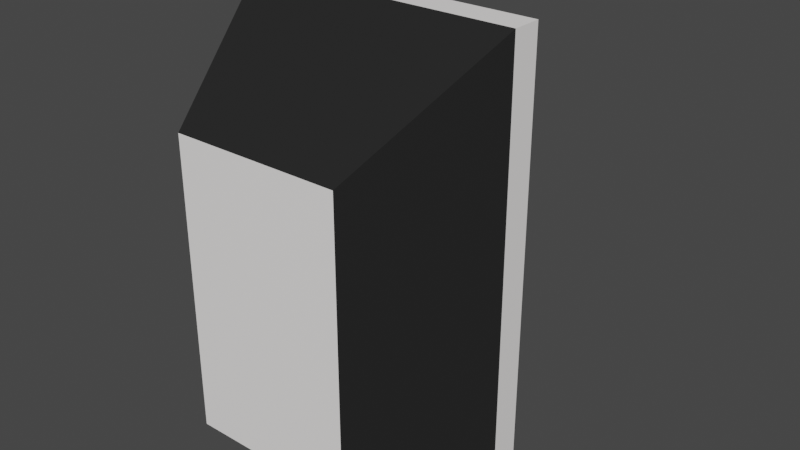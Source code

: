 # Source: Ship1.blend  (saved by Blender 2.92.15; exported with 4.5.12 LTS)
import bpy
from mathutils import Matrix  # noqa: F401  (used for matrix-valued properties, if any)

bpy.ops.wm.read_factory_settings(use_empty=True)
scene = bpy.context.scene
scene.name = 'Scene'

# ---- collections
col_collection = bpy.data.collections.new('Collection'); scene.collection.children.link(col_collection)

# ---- materials (node trees are filled in below, after node groups)
mat_body = bpy.data.materials.new('Body')
mat_body.use_transparent_shadow = False
mat_windows = bpy.data.materials.new('Windows')
mat_windows.alpha_threshold = 0.0
mat_windows.use_transparent_shadow = False
mat_windows.line_color = (0.0, 0.0, 0.0, 1.0)
mat_bottom = bpy.data.materials.new('Bottom')
mat_bottom.use_transparent_shadow = False
mat_chimneys = bpy.data.materials.new('Chimneys')
mat_chimneys.use_transparent_shadow = False

# ---- material node trees
mat_body.use_nodes = True; mat_body.node_tree.nodes.clear()
_N = mat_body.node_tree.nodes; _L = mat_body.node_tree.links
n0 = _N.new('ShaderNodeBsdfPrincipled'); n0.name = 'Principled BSDF'; n0.location = (10, 300)
n0.distribution = 'GGX'
n0.subsurface_method = 'BURLEY'
n0.inputs[0].default_value = (1.0, 0.9736, 0.962, 1.0)
n0.inputs[3].default_value = 1.45
n0.inputs[27].default_value = (0.0, 0.0, 0.0, 1.0)
n0.inputs[28].default_value = 1.0
n1 = _N.new('ShaderNodeOutputMaterial'); n1.name = 'Material Output'; n1.location = (300, 300)
_L.new(n0.outputs[0], n1.inputs[0])
n1.is_active_output = True
mat_windows.use_nodes = True; mat_windows.node_tree.nodes.clear()
_N = mat_windows.node_tree.nodes; _L = mat_windows.node_tree.links
n0 = _N.new('ShaderNodeOutputMaterial'); n0.name = 'Material Output'; n0.location = (300, 300)
n1 = _N.new('ShaderNodeBsdfPrincipled'); n1.name = 'Principled BSDF'; n1.location = (10, 300)
n1.distribution = 'GGX'
n1.subsurface_method = 'BURLEY'
n1.inputs[0].default_value = (0.0, 0.0, 0.0, 1.0)
n1.inputs[2].default_value = 0.4
n1.inputs[3].default_value = 1.45
n1.inputs[27].default_value = (0.0, 0.0, 0.0, 1.0)
n1.inputs[28].default_value = 1.0
_L.new(n1.outputs[0], n0.inputs[0])
n0.is_active_output = True
mat_bottom.use_nodes = True; mat_bottom.node_tree.nodes.clear()
_N = mat_bottom.node_tree.nodes; _L = mat_bottom.node_tree.links
n0 = _N.new('ShaderNodeBsdfPrincipled'); n0.name = 'Principled BSDF'; n0.location = (10, 300)
n0.distribution = 'GGX'
n0.subsurface_method = 'BURLEY'
n0.inputs[0].default_value = (0.01607, 0.01607, 0.01607, 1.0)
n0.inputs[3].default_value = 1.45
n0.inputs[27].default_value = (0.0, 0.0, 0.0, 1.0)
n0.inputs[28].default_value = 1.0
n1 = _N.new('ShaderNodeOutputMaterial'); n1.name = 'Material Output'; n1.location = (300, 300)
_L.new(n0.outputs[0], n1.inputs[0])
n1.is_active_output = True
mat_chimneys.use_nodes = True; mat_chimneys.node_tree.nodes.clear()
_N = mat_chimneys.node_tree.nodes; _L = mat_chimneys.node_tree.links
n0 = _N.new('ShaderNodeBsdfPrincipled'); n0.name = 'Principled BSDF'; n0.location = (10, 300)
n0.distribution = 'GGX'
n0.subsurface_method = 'BURLEY'
n0.inputs[0].default_value = (0.8, 0.0, 0.0001953, 1.0)
n0.inputs[3].default_value = 1.45
n0.inputs[27].default_value = (0.0, 0.0, 0.0, 1.0)
n0.inputs[28].default_value = 1.0
n1 = _N.new('ShaderNodeOutputMaterial'); n1.name = 'Material Output'; n1.location = (300, 300)
_L.new(n0.outputs[0], n1.inputs[0])
n1.is_active_output = True

# ---- world
world_world = bpy.data.worlds.new('World'); scene.world = world_world
world_world.use_nodes = True; world_world.node_tree.nodes.clear()
_N = world_world.node_tree.nodes; _L = world_world.node_tree.links
n0 = _N.new('ShaderNodeOutputWorld'); n0.name = 'World Output'; n0.location = (300, 300)
n1 = _N.new('ShaderNodeBackground'); n1.name = 'Background'; n1.location = (10, 300)
n1.inputs[0].default_value = (0.05088, 0.05088, 0.05088, 1.0)
_L.new(n1.outputs[0], n0.inputs[0])
n0.is_active_output = True
world_world.color = (0.05088, 0.05088, 0.05088)
world_world.use_sun_shadow = False
world_world.sun_shadow_jitter_overblur = 0.0

# ---- meshes
me_cube_001 = bpy.data.meshes.new('Cube.001')
me_cube_001.from_pydata([(-0.8287, 1.352, 1.515), (-0.62, 1.7, 1.134), (-0.8287, 1.352, -1.515), (-0.62, 1.7, -1.134), (0.8287, 1.352, 1.515), (0.62, 1.7, 1.134), (0.8287, 1.352, -1.515), (0.62, 1.7, -1.134), (-0.8287, 1.7, 1.515), (-0.8287, 1.7, -1.515), (0.8287, 1.7, -1.515), (0.8287, 1.7, 1.515), (-0.3926, 2.306, 0.7179), (-0.3926, 2.306, -0.7179), (0.3926, 2.306, -0.7179), (0.3926, 2.306, 0.7179), (-0.62, 2.306, 1.134), (-0.62, 2.306, -1.134), (0.62, 2.306, -1.134), (0.62, 2.306, 1.134), (-0.3926, 2.904, 0.7179), (-0.3926, 2.904, -0.7179), (0.3926, 2.904, -0.7179), (0.3926, 2.904, 0.7179), (-0.1309, 2.904, 0.2764), (0.1309, 2.904, 0.2764), (-0.1309, 2.904, -0.08003), (0.1309, 2.904, -0.08003), (0.1309, 2.904, 0.08003), (-0.1309, 2.904, 0.08003), (0.1309, 2.904, -0.2764), (-0.1309, 2.904, -0.2764), (-0.8287, 1.352, -0.6751), (-0.8287, 1.352, -0.8402), (-0.8287, 1.352, 0.08003), (-0.8287, 1.352, -0.08003), (-0.8287, 1.352, 0.8402), (-0.8287, 1.352, 0.6751), (-0.8287, 1.7, 0.6749), (-0.8287, 1.7, 0.8404), (-0.8287, 1.7, -0.08003), (-0.8287, 1.7, 0.08003), (-0.8287, 1.7, -0.8404), (-0.8287, 1.7, -0.6749), (0.8287, 1.352, 0.6751), (0.8287, 1.352, 0.8402), (0.8287, 1.352, -0.08003), (0.8287, 1.352, 0.08003), (0.8287, 1.352, -0.8402), (0.8287, 1.352, -0.6751), (0.8287, 1.7, -0.6749), (0.8287, 1.7, -0.8404), (0.8287, 1.7, 0.08003), (0.8287, 1.7, -0.08003), (0.8287, 1.7, 0.8404), (0.8287, 1.7, 0.6749), (-0.62, 1.7, 0.4839), (-0.62, 1.7, 0.6497), (-0.62, 1.7, -0.08003), (-0.62, 1.7, 0.08003), (-0.62, 1.7, -0.6497), (-0.62, 1.7, -0.4839), (0.62, 1.7, -0.6497), (0.62, 1.7, -0.4839), (0.62, 1.7, -0.08003), (0.62, 1.7, 0.08003), (0.62, 1.7, 0.4839), (0.62, 1.7, 0.6497), (-0.62, 2.306, 0.4839), (-0.62, 2.306, 0.6497), (-0.62, 2.306, -0.08003), (-0.62, 2.306, 0.08003), (-0.62, 2.306, -0.6497), (-0.62, 2.306, -0.484), (0.62, 2.306, -0.484), (0.62, 2.306, -0.6497), (0.62, 2.306, 0.08003), (0.62, 2.306, -0.08003), (0.62, 2.306, 0.6497), (0.62, 2.306, 0.4839), (-0.3926, 2.306, 0.2762), (-0.3926, 2.306, 0.4417), (-0.3926, 2.306, -0.08003), (-0.3926, 2.306, 0.08003), (-0.3926, 2.306, -0.4417), (-0.3926, 2.306, -0.2762), (0.3926, 2.306, -0.4417), (0.3926, 2.306, -0.2762), (0.3926, 2.306, -0.08003), (0.3926, 2.306, 0.08003), (0.3926, 2.306, 0.2762), (0.3926, 2.306, 0.4417), (-0.3926, 2.904, 0.4415), (-0.3926, 2.904, 0.2764), (-0.3926, 2.904, 0.08003), (-0.3926, 2.904, -0.08003), (-0.3926, 2.904, -0.2764), (-0.3926, 2.904, -0.4415), (0.3926, 2.904, -0.2764), (0.3926, 2.904, -0.4415), (0.3926, 2.904, 0.08003), (0.3926, 2.904, -0.08003), (0.3926, 2.904, 0.4415), (0.3926, 2.904, 0.2764), (0.8634, -0.1253, -1.353), (0.8634, -0.1253, 0.09989), (0.8634, -0.1253, 1.595), (-0.8634, -0.1253, -1.353), (0.1309, 3.481, -0.2764), (0.1309, 3.481, -0.4415), (-0.1309, 3.481, 0.4415), (0.1309, 3.481, 0.4415), (0.1309, 3.481, 0.08003), (0.1309, 3.481, -0.08003), (-0.1309, 3.481, 0.08003), (-0.1309, 3.481, -0.08003), (-0.1309, 3.481, 0.2764), (0.1309, 3.481, 0.2764), (-0.1309, 3.481, -0.4415), (-0.1309, 3.481, -0.2764), (-1.408, 1.352, -1.934), (1.408, 1.352, 2.575), (1.408, 1.352, 0.136), (1.408, 1.352, -1.934), (1.408, 1.352, 1.428), (-1.408, 1.352, -0.136), (-1.408, 1.352, -1.428), (-1.408, 1.352, 2.575), (1.408, 1.352, -1.147), (-1.408, 1.352, 1.147), (1.408, 1.352, -1.428), (-1.408, 1.352, -1.147), (1.408, 1.352, -0.136), (-1.408, 1.352, 0.136), (1.408, 1.352, 1.147), (-1.408, 1.352, 1.428), (0.8634, -0.1253, 0.8919), (-0.8634, -0.1253, -0.06686), (-0.8634, -0.1253, -0.8588), (-0.8634, -0.1253, 1.595), (0.8634, -0.1253, -0.6868), (-0.8634, -0.1253, 0.7199), (0.8634, -0.1253, -0.8588), (-0.8634, -0.1253, -0.6868), (0.8634, -0.1253, -0.06686), (-0.8634, -0.1253, 0.09989), (0.8634, -0.1253, 0.7199), (-0.8634, -0.1253, 0.8919), (0.3926, 2.505, -0.7179), (0.3926, 2.704, -0.7179), (0.3926, 2.704, 0.7179), (0.3926, 2.505, 0.7179), (-0.3926, 2.505, 0.7179), (-0.3926, 2.704, 0.7179), (-0.3926, 2.704, -0.7179), (-0.3926, 2.505, -0.7179), (-0.3926, 2.505, -0.2762), (-0.3926, 2.704, -0.2763), (-0.3926, 2.704, -0.4416), (-0.3926, 2.505, -0.4416), (-0.3926, 2.505, 0.08003), (-0.3926, 2.704, 0.08003), (-0.3926, 2.704, -0.08003), (-0.3926, 2.505, -0.08003), (-0.3926, 2.505, 0.4416), (-0.3926, 2.704, 0.4416), (-0.3926, 2.704, 0.2763), (-0.3926, 2.505, 0.2762), (0.3926, 2.505, 0.2762), (0.3926, 2.704, 0.2763), (0.3926, 2.704, 0.4416), (0.3926, 2.505, 0.4416), (0.3926, 2.505, -0.08003), (0.3926, 2.704, -0.08003), (0.3926, 2.704, 0.08003), (0.3926, 2.505, 0.08003), (0.3926, 2.505, -0.4416), (0.3926, 2.704, -0.4416), (0.3926, 2.704, -0.2763), (0.3926, 2.505, -0.2762), (0.62, 1.902, -1.134), (0.62, 2.104, -1.134), (0.62, 2.104, 1.134), (0.62, 1.902, 1.134), (-0.62, 1.902, 1.134), (-0.62, 2.104, 1.134), (-0.62, 2.104, -1.134), (-0.62, 1.902, -1.134), (-0.62, 1.902, -0.484), (-0.62, 2.104, -0.484), (-0.62, 2.104, -0.6497), (-0.62, 1.902, -0.6497), (-0.62, 1.902, 0.08003), (-0.62, 2.104, 0.08003), (-0.62, 2.104, -0.08003), (-0.62, 1.902, -0.08003), (-0.62, 1.902, 0.6497), (-0.62, 2.104, 0.6497), (-0.62, 2.104, 0.4839), (-0.62, 1.902, 0.4839), (0.62, 1.902, 0.4839), (0.62, 2.104, 0.4839), (0.62, 2.104, 0.6497), (0.62, 1.902, 0.6497), (0.62, 1.902, -0.08003), (0.62, 2.104, -0.08003), (0.62, 2.104, 0.08003), (0.62, 1.902, 0.08003), (0.62, 1.902, -0.6497), (0.62, 2.104, -0.6497), (0.62, 2.104, -0.484), (0.62, 1.902, -0.484), (0.04239, 2.904, 0.4415), (0.2193, 2.904, 0.4415), (0.1309, 2.904, 0.2807), (0.1309, 2.994, 0.4415), (-0.2193, 2.904, 0.4415), (-0.04239, 2.904, 0.4415), (-0.1309, 2.994, 0.4415), (-0.1309, 2.904, 0.2807), (-0.04234, 2.904, -0.4415), (-0.2194, 2.904, -0.4415), (-0.1309, 2.904, -0.2807), (-0.1309, 2.994, -0.4415), (0.2194, 2.904, -0.4415), (0.04234, 2.904, -0.4415), (0.1309, 2.994, -0.4415), (0.1309, 2.904, -0.2807), (-0.04237, 2.904, 0.7179), (-0.2194, 2.904, 0.7179), (0.04237, 2.904, 0.7179), (0.2194, 2.904, 0.7179), (0.2194, 2.904, -0.7179), (0.04231, 2.904, -0.7179), (-0.04231, 2.904, -0.7179), (-0.2194, 2.904, -0.7179), (-0.04201, 2.306, 0.7179), (-0.2197, 2.306, 0.7179), (0.2197, 2.306, 0.7179), (0.04201, 2.306, 0.7179), (0.04192, 2.306, -0.7179), (0.2198, 2.306, -0.7179), (-0.2198, 2.306, -0.7179), (-0.04192, 2.306, -0.7179), (-0.2956, 2.306, 1.134), (-0.1177, 2.306, 1.134), (0.1177, 2.306, 1.134), (0.2956, 2.306, 1.134), (0.2957, 2.306, -1.134), (0.1176, 2.306, -1.134), (-0.1176, 2.306, -1.134), (-0.2957, 2.306, -1.134), (-0.1175, 1.7, 1.134), (-0.2958, 1.7, 1.134), (0.2958, 1.7, 1.134), (0.1175, 1.7, 1.134), (0.1173, 1.7, -1.134), (0.2961, 1.7, -1.134), (-0.2961, 1.7, -1.134), (-0.1173, 1.7, -1.134), (-0.3654, 1.7, 1.515), (-0.187, 1.7, 1.515), (0.187, 1.7, 1.515), (0.3654, 1.7, 1.515), (0.3654, 1.352, 1.515), (0.1871, 1.352, 1.515), (-0.1871, 1.352, 1.515), (-0.3654, 1.352, 1.515), (0.3658, 1.7, -1.515), (0.1867, 1.7, -1.515), (-0.1867, 1.7, -1.515), (-0.3658, 1.7, -1.515), (-0.3659, 1.352, -1.515), (-0.1866, 1.352, -1.515), (0.1866, 1.352, -1.515), (0.3659, 1.352, -1.515), (-0.1989, -0.1253, 1.595), (-0.3767, -0.1253, 1.595), (0.3764, -0.1253, 0.09989), (0.1991, -0.1253, 0.09989), (0.3765, -0.1253, 0.7199), (0.1991, -0.1253, 0.7199), (-0.3765, -0.1253, 0.7199), (-0.1991, -0.1253, 0.7199), (0.1989, -0.1253, 1.595), (0.3767, -0.1253, 1.595), (0.1988, -0.1253, -0.8588), (0.3767, -0.1253, -0.8588), (0.199, -0.1253, -0.6868), (0.3766, -0.1253, -0.6868), (-0.1986, -0.1253, -1.353), (-0.377, -0.1253, -1.353), (-0.3798, 1.352, -1.934), (-0.5589, 1.352, -1.934), (0.3802, 1.352, 2.575), (0.5584, 1.352, 2.575), (-0.5584, 1.352, 2.575), (-0.3802, 1.352, 2.575), (0.5589, 1.352, -1.934), (0.3798, 1.352, -1.934), (0.377, -0.1253, -1.353), (0.1986, -0.1253, -1.353), (-0.199, -0.1253, 0.8919), (-0.3765, -0.1253, 0.8919), (0.1991, -0.1253, -0.06686), (0.3765, -0.1253, -0.06686), (0.3765, -0.1253, 0.8919), (0.199, -0.1253, 0.8919), (-0.3765, -0.1253, -0.06686), (-0.1991, -0.1253, -0.06686), (-0.1988, -0.1253, -0.8588), (-0.3767, -0.1253, -0.8588), (-0.199, -0.1253, -0.6868), (-0.3766, -0.1253, -0.6868), (-0.1991, -0.1253, 0.09989), (-0.3764, -0.1253, 0.09989), (-0.04219, 2.505, 0.7179), (-0.2195, 2.505, 0.7179), (-0.2194, 2.704, 0.7179), (-0.04231, 2.704, 0.7179), (-0.2196, 2.505, -0.7179), (-0.04211, 2.505, -0.7179), (-0.04224, 2.704, -0.7179), (-0.2195, 2.704, -0.7179), (0.04211, 2.505, -0.7179), (0.2196, 2.505, -0.7179), (0.2195, 2.704, -0.7179), (0.04224, 2.704, -0.7179), (0.2195, 2.505, 0.7179), (0.04219, 2.505, 0.7179), (0.04231, 2.704, 0.7179), (0.2194, 2.704, 0.7179), (0.1175, 1.902, -1.134), (0.2958, 1.902, -1.134), (0.2957, 2.104, -1.134), (0.1176, 2.104, -1.134), (-0.2958, 1.902, -1.134), (-0.1175, 1.902, -1.134), (-0.1176, 2.104, -1.134), (-0.2957, 2.104, -1.134), (-0.1177, 1.902, 1.134), (-0.2956, 1.902, 1.134), (-0.2956, 2.104, 1.134), (-0.1177, 2.104, 1.134), (0.2956, 1.902, 1.134), (0.1177, 1.902, 1.134), (0.1177, 2.104, 1.134), (0.2956, 2.104, 1.134), (-1.309, 1.352, 1.328), (-1.309, 1.352, -1.067), (-1.309, 1.352, -1.328), (-1.309, 1.352, -1.812), (-1.309, 1.352, 2.394), (1.309, 1.352, -1.812), (1.309, 1.352, 1.067), (-1.309, 1.352, 1.067), (1.309, 1.352, -1.328), (-1.309, 1.352, 0.1264), (-1.309, 1.352, -0.1264), (1.309, 1.352, -1.067), (1.309, 1.352, 1.328), (1.309, 1.352, 2.394), (1.309, 1.352, -0.1264), (1.309, 1.352, 0.1264), (0.5255, 1.352, 2.394), (0.3473, 1.352, 2.394), (-0.5255, 1.352, 2.394), (-0.3473, 1.352, 2.394), (-0.526, 1.352, -1.812), (-0.3469, 1.352, -1.812), (0.526, 1.352, -1.812), (0.3469, 1.352, -1.812), (-1.309, 1.659, -1.812), (-1.408, 1.659, -1.934), (-1.309, 1.659, 2.394), (-1.408, 1.659, 2.575), (1.309, 1.659, -1.812), (1.408, 1.659, -1.934), (-1.309, 1.659, -0.1264), (-1.408, 1.659, -0.136), (1.309, 1.659, 2.394), (1.408, 1.659, 2.575), (1.309, 1.659, 0.1264), (1.408, 1.659, 0.136), (1.408, 1.659, -1.428), (1.408, 1.659, -1.147), (-1.408, 1.659, -1.147), (-1.408, 1.659, -1.428), (1.408, 1.659, -0.136), (-1.408, 1.659, 0.136), (1.408, 1.659, 1.147), (1.408, 1.659, 1.428), (-1.408, 1.659, 1.428), (-1.408, 1.659, 1.147), (0.3802, 1.659, 2.575), (0.5584, 1.659, 2.575), (0.3473, 1.659, 2.394), (-0.5255, 1.659, 2.394), (-0.5584, 1.659, 2.575), (-0.3802, 1.659, 2.575), (-0.3798, 1.659, -1.934), (-0.5589, 1.659, -1.934), (-0.3469, 1.659, -1.812), (0.526, 1.659, -1.812), (0.5589, 1.659, -1.934), (0.3798, 1.659, -1.934), (-1.309, 1.659, 1.328), (-1.309, 1.659, -1.067), (-1.309, 1.659, -1.328), (1.309, 1.659, 1.067), (-1.309, 1.659, 1.067), (1.309, 1.659, -1.328), (-1.309, 1.659, 0.1264), (1.309, 1.659, -1.067), (1.309, 1.659, 1.328), (1.309, 1.659, -0.1264), (0.5255, 1.659, 2.394), (-0.3473, 1.659, 2.394), (-0.526, 1.659, -1.812), (0.3469, 1.659, -1.812)], [], [(37, 38, 41, 34), (273, 270, 269, 274), (47, 52, 55, 44), (265, 262, 261, 266), (1, 57, 39, 8), (205, 210, 74, 77), (45, 54, 11, 4), (256, 259, 337, 332), (197, 185, 16, 69), (252, 255, 345, 340), (173, 178, 98, 101), (193, 198, 68, 71), (181, 334, 248, 18), (1, 253, 341, 184), (14, 86, 75, 18), (243, 240, 249, 250), (165, 153, 20, 92), (239, 236, 245, 246), (29, 94, 93, 24), (161, 166, 93, 94), (149, 326, 232, 22), (236, 239, 329, 316), (177, 149, 22, 99), (154, 158, 97, 21), (157, 162, 95, 96), (298, 123, 104, 300), (30, 227, 226, 109, 108), (31, 96, 95, 26), (87, 88, 77, 74), (89, 90, 79, 76), (91, 15, 19, 78), (80, 83, 71, 68), (82, 85, 73, 70), (84, 13, 17, 72), (209, 181, 18, 75), (186, 190, 72, 17), (189, 194, 70, 73), (233, 234, 220, 225), (150, 170, 102, 23), (169, 174, 100, 103), (63, 64, 53, 50), (65, 66, 55, 52), (67, 5, 11, 54), (56, 59, 41, 38), (58, 61, 43, 40), (60, 3, 9, 42), (12, 81, 69, 16), (182, 202, 78, 19), (201, 206, 76, 79), (35, 40, 43, 32), (33, 42, 9, 2), (0, 8, 39, 36), (7, 62, 51, 10), (6, 10, 51, 48), (49, 50, 53, 46), (134, 122, 383, 390), (351, 368, 418, 372), (299, 292, 400, 405), (157, 96, 97, 158), (161, 94, 95, 162), (165, 92, 93, 166), (22, 232, 224, 99), (28, 100, 101, 27), (218, 217, 212, 215, 111, 110), (87, 74, 75, 86), (89, 76, 77, 88), (91, 78, 79, 90), (80, 68, 69, 81), (82, 70, 71, 83), (84, 72, 73, 85), (189, 73, 72, 190), (193, 71, 70, 194), (197, 69, 68, 198), (169, 103, 102, 170), (173, 101, 100, 174), (177, 99, 98, 178), (63, 50, 51, 62), (65, 52, 53, 64), (67, 54, 55, 66), (56, 38, 39, 57), (58, 40, 41, 59), (60, 42, 43, 61), (201, 79, 78, 202), (205, 77, 76, 206), (209, 75, 74, 210), (363, 354, 409, 382), (126, 131, 386, 387), (298, 299, 405, 404), (50, 49, 48, 51), (52, 47, 46, 53), (54, 45, 44, 55), (38, 37, 36, 39), (40, 35, 34, 41), (42, 33, 32, 43), (133, 129, 393, 389), (364, 365, 396, 416), (293, 120, 373, 401), (275, 268, 10, 6), (302, 307, 284, 276), (349, 350, 408, 407), (132, 128, 385, 388), (367, 366, 397, 417), (216, 92, 20, 229), (26, 29, 114, 115), (94, 29, 26, 95), (102, 213, 231, 23), (226, 225, 220, 223, 118, 109), (31, 30, 108, 119), (350, 351, 372, 408), (128, 130, 384, 385), (131, 125, 379, 386), (368, 369, 402, 418), (354, 360, 414, 409), (130, 123, 377, 384), (24, 219, 218, 110, 116), (215, 214, 25, 117, 111), (98, 30, 27, 101), (30, 31, 26, 27), (319, 330, 230, 228), (223, 222, 31, 119, 118), (327, 322, 234, 233), (323, 154, 21, 235), (331, 150, 23, 231), (153, 318, 229, 20), (100, 28, 25, 103), (28, 29, 24, 25), (14, 241, 325, 148), (12, 237, 317, 152), (242, 13, 155, 320), (240, 243, 321, 324), (335, 338, 250, 249), (339, 186, 17, 251), (343, 346, 246, 245), (347, 182, 19, 247), (7, 257, 333, 180), (254, 5, 183, 344), (267, 260, 8, 0), (258, 3, 187, 336), (371, 370, 403, 419), (4, 11, 263, 264), (355, 357, 412, 410), (2, 9, 271, 272), (110, 111, 117, 116), (114, 112, 113, 115), (119, 108, 109, 118), (30, 98, 99, 224, 227), (27, 26, 115, 113), (92, 216, 219, 24, 93), (29, 28, 112, 114), (96, 31, 222, 221, 97), (28, 27, 113, 112), (235, 21, 97, 221), (214, 213, 102, 103, 25), (25, 24, 116, 117), (124, 121, 106, 136), (132, 122, 105, 144), (143, 313, 308, 137), (127, 135, 147, 139), (135, 129, 141, 147), (296, 127, 139, 277), (122, 134, 146, 105), (131, 126, 138, 143), (147, 303, 277, 139), (129, 133, 145, 141), (107, 291, 311, 138), (134, 124, 136, 146), (128, 132, 144, 140), (130, 128, 140, 142), (288, 312, 310, 286), (125, 131, 143, 137), (133, 125, 137, 145), (123, 130, 142, 104), (292, 299, 301, 290), (126, 120, 107, 138), (121, 295, 285, 106), (307, 302, 283, 281), (120, 293, 291, 107), (152, 317, 318, 153), (313, 143, 138, 311), (145, 315, 282, 141), (290, 301, 286, 310), (140, 289, 287, 142), (303, 147, 141, 282), (136, 306, 280, 146), (314, 279, 281, 283), (105, 278, 305, 144), (312, 288, 304, 309), (300, 104, 142, 287), (315, 145, 137, 308), (289, 140, 144, 305), (306, 136, 106, 285), (278, 105, 146, 280), (279, 314, 309, 304), (294, 297, 276, 284), (237, 12, 16, 244), (320, 155, 154, 323), (238, 15, 151, 328), (316, 329, 330, 319), (13, 242, 251, 17), (148, 325, 326, 149), (241, 14, 18, 248), (328, 151, 150, 331), (86, 176, 179, 87), (176, 177, 178, 179), (88, 172, 175, 89), (172, 173, 174, 175), (90, 168, 171, 91), (168, 169, 170, 171), (81, 164, 167, 80), (164, 165, 166, 167), (83, 160, 163, 82), (160, 161, 162, 163), (85, 156, 159, 84), (156, 157, 158, 159), (90, 89, 175, 168), (168, 175, 174, 169), (15, 91, 171, 151), (151, 171, 170, 150), (85, 82, 163, 156), (156, 163, 162, 157), (13, 84, 159, 155), (155, 159, 158, 154), (86, 14, 148, 176), (176, 148, 149, 177), (185, 342, 244, 16), (324, 321, 322, 327), (15, 238, 247, 19), (180, 333, 334, 181), (83, 80, 167, 160), (160, 167, 166, 161), (81, 12, 152, 164), (164, 152, 153, 165), (88, 87, 179, 172), (172, 179, 178, 173), (255, 252, 261, 262), (344, 183, 182, 347), (253, 1, 8, 260), (340, 345, 346, 343), (259, 256, 269, 270), (336, 187, 186, 339), (257, 7, 10, 268), (332, 337, 338, 335), (62, 208, 211, 63), (208, 209, 210, 211), (64, 204, 207, 65), (204, 205, 206, 207), (66, 200, 203, 67), (200, 201, 202, 203), (57, 196, 199, 56), (196, 197, 198, 199), (59, 192, 195, 58), (192, 193, 194, 195), (61, 188, 191, 60), (188, 189, 190, 191), (66, 65, 207, 200), (200, 207, 206, 201), (5, 67, 203, 183), (183, 203, 202, 182), (61, 58, 195, 188), (188, 195, 194, 189), (3, 60, 191, 187), (187, 191, 190, 186), (62, 7, 180, 208), (208, 180, 181, 209), (3, 258, 271, 9), (184, 341, 342, 185), (5, 254, 263, 11), (59, 56, 199, 192), (192, 199, 198, 193), (57, 1, 184, 196), (196, 184, 185, 197), (64, 63, 211, 204), (204, 211, 210, 205), (212, 213, 214, 215), (216, 217, 218, 219), (220, 221, 222, 223), (224, 225, 226, 227), (319, 228, 229, 318), (212, 230, 231, 213), (303, 282, 283, 302), (279, 304, 305, 278), (289, 305, 304, 288), (241, 248, 249, 240), (243, 250, 251, 242), (235, 221, 220, 234), (233, 225, 224, 232), (278, 280, 281, 279), (302, 276, 277, 303), (288, 286, 287, 289), (216, 229, 228, 217), (364, 264, 265, 365), (294, 295, 395, 394), (237, 244, 245, 236), (323, 235, 234, 322), (327, 233, 232, 326), (331, 231, 230, 330), (239, 246, 247, 238), (368, 272, 273, 369), (120, 126, 387, 373), (335, 249, 248, 334), (339, 251, 250, 338), (343, 245, 244, 342), (347, 247, 246, 346), (255, 262, 263, 254), (253, 260, 261, 252), (259, 270, 271, 258), (257, 268, 269, 256), (262, 265, 264, 263), (260, 267, 266, 261), (270, 273, 272, 271), (268, 275, 274, 269), (276, 297, 296, 277), (298, 300, 301, 299), (294, 284, 285, 295), (292, 290, 291, 293), (300, 287, 286, 301), (290, 310, 311, 291), (307, 281, 280, 306), (313, 311, 310, 312), (315, 308, 309, 314), (306, 285, 284, 307), (312, 309, 308, 313), (314, 283, 282, 315), (236, 316, 317, 237), (316, 319, 318, 317), (242, 320, 321, 243), (320, 323, 322, 321), (240, 324, 325, 241), (324, 327, 326, 325), (238, 328, 329, 239), (328, 331, 330, 329), (256, 332, 333, 257), (332, 335, 334, 333), (258, 336, 337, 259), (336, 339, 338, 337), (252, 340, 341, 253), (340, 343, 342, 341), (254, 344, 345, 255), (344, 347, 346, 345), (212, 217, 228, 230), (275, 370, 371, 274), (127, 296, 398, 375), (267, 366, 367, 266), (356, 359, 413, 411), (2, 272, 368, 351), (4, 264, 364, 361), (46, 47, 363, 362), (275, 6, 353, 370), (45, 4, 361, 360), (49, 46, 362, 359), (34, 35, 358, 357), (267, 0, 352, 366), (48, 49, 359, 356), (37, 34, 357, 355), (44, 45, 360, 354), (33, 2, 351, 350), (32, 33, 350, 349), (47, 44, 354, 363), (265, 266, 367, 365), (36, 37, 355, 348), (6, 48, 356, 353), (0, 36, 348, 352), (35, 32, 349, 358), (273, 274, 371, 369), (402, 419, 405, 400), (378, 407, 386, 379), (374, 406, 392, 375), (376, 411, 384, 377), (406, 410, 393, 392), (396, 417, 399, 394), (382, 409, 390, 383), (407, 408, 387, 386), (408, 372, 373, 387), (409, 414, 391, 390), (410, 412, 389, 393), (411, 413, 385, 384), (397, 374, 375, 398), (412, 378, 379, 389), (413, 415, 388, 385), (414, 380, 381, 391), (403, 376, 377, 404), (415, 382, 383, 388), (380, 416, 395, 381), (372, 418, 401, 373), (397, 398, 399, 417), (403, 404, 405, 419), (401, 418, 402, 400), (395, 416, 396, 394), (365, 367, 417, 396), (123, 298, 404, 377), (361, 364, 416, 380), (296, 297, 399, 398), (135, 127, 375, 392), (122, 132, 388, 383), (348, 355, 410, 406), (362, 363, 382, 415), (121, 124, 391, 381), (353, 356, 411, 376), (370, 353, 376, 403), (125, 133, 389, 379), (352, 348, 406, 374), (360, 361, 380, 414), (124, 134, 390, 391), (358, 349, 407, 378), (359, 362, 415, 413), (369, 371, 419, 402), (357, 358, 378, 412), (295, 121, 381, 395), (129, 135, 392, 393), (292, 293, 401, 400), (366, 352, 374, 397), (297, 294, 394, 399)])
me_cube_001.polygons.foreach_set('material_index', [0, 0, 0, 0, 0, 0, 0, 0, 0, 0, 0, 0, 0, 0, 0, 0, 0, 0, 0, 0, 0, 0, 0, 0, 0, 2, 3, 0, 0, 0, 0, 0, 0, 0, 0, 0, 0, 0, 0, 0, 0, 0, 0, 0, 0, 0, 0, 0, 0, 0, 0, 0, 0, 0, 0, 0, 0, 0, 0, 0, 0, 0, 0, 3, 0, 0, 0, 0, 0, 0, 0, 0, 0, 0, 0, 0, 0, 0, 0, 0, 0, 0, 0, 0, 0, 0, 0, 0, 0, 0, 0, 0, 0, 0, 0, 0, 0, 0, 0, 0, 0, 0, 0, 3, 0, 0, 3, 3, 0, 0, 0, 0, 0, 0, 3, 3, 0, 0, 0, 3, 0, 0, 0, 0, 0, 0, 0, 0, 0, 0, 0, 0, 0, 0, 0, 0, 0, 0, 0, 0, 0, 0, 3, 3, 3, 0, 3, 0, 3, 0, 3, 0, 0, 3, 2, 2, 0, 2, 2, 2, 2, 2, 0, 2, 0, 2, 2, 2, 0, 2, 2, 2, 2, 2, 2, 0, 2, 0, 0, 0, 0, 0, 0, 0, 0, 0, 0, 0, 0, 0, 0, 0, 0, 2, 0, 0, 0, 0, 0, 0, 0, 0, 0, 1, 0, 1, 0, 1, 0, 1, 0, 1, 0, 1, 0, 0, 0, 0, 0, 0, 0, 0, 0, 0, 0, 0, 0, 0, 0, 0, 0, 0, 0, 0, 0, 0, 0, 0, 0, 0, 0, 0, 0, 1, 0, 1, 0, 1, 0, 1, 0, 1, 0, 1, 0, 0, 0, 0, 0, 0, 0, 0, 0, 0, 0, 0, 0, 0, 0, 0, 0, 0, 0, 3, 3, 3, 3, 0, 0, 0, 0, 0, 0, 0, 0, 0, 0, 0, 0, 0, 0, 0, 0, 0, 0, 0, 0, 0, 0, 0, 0, 0, 0, 0, 0, 0, 0, 0, 0, 0, 0, 2, 2, 2, 2, 0, 0, 0, 0, 0, 0, 0, 0, 0, 1, 0, 1, 0, 1, 0, 1, 0, 1, 0, 1, 0, 1, 0, 1, 0, 0, 0, 0, 0, 0, 0, 0, 0, 0, 0, 0, 0, 0, 0, 0, 0, 0, 0, 0, 0, 0, 0, 0, 0, 0, 0, 0, 0, 0, 0, 0, 0, 0, 0, 0, 0, 0, 0, 0, 0, 0, 0, 0, 0, 0, 0, 0, 0, 0, 0, 0, 0, 0, 0, 0, 0, 0, 0, 0, 0, 0, 0, 0, 0, 0, 0, 0, 0, 0, 0, 0, 0])
_uv = me_cube_001.uv_layers.new(name='UVMap')
_uv.uv.foreach_set('vector', [0.375, 0.06931, 0.625, 0.06933, 0.625, 0.1184, 0.375, 0.1184, 0.375, 0.3469, 0.625, 0.3468, 0.625, 0.4032, 0.375, 0.4031, 0.375, 0.6316, 0.625, 0.6316, 0.625, 0.6807, 0.375, 0.6807, 0.375, 0.8468, 0.625, 0.8468, 0.625, 0.9032, 0.375, 0.9032, 0.8435, 0.7185, 0.8435, 0.6786, 0.875, 0.6943, 0.875, 0.75, 0.6565, 0.6184, 0.6565, 0.5851, 0.6565, 0.5851, 0.6565, 0.6184, 0.375, 0.6943, 0.625, 0.6943, 0.625, 0.75, 0.375, 0.75, 0.7323, 0.5315, 0.7677, 0.5315, 0.7677, 0.5315, 0.7323, 0.5315, 0.8435, 0.6786, 0.8435, 0.7185, 0.8435, 0.7185, 0.8435, 0.6786, 0.7677, 0.7185, 0.7323, 0.7185, 0.7322, 0.7185, 0.7678, 0.7185, 0.6908, 0.6184, 0.6908, 0.6022, 0.6908, 0.6022, 0.6908, 0.6184, 0.8435, 0.6316, 0.8435, 0.6649, 0.8435, 0.6649, 0.8435, 0.6316, 0.6565, 0.5315, 0.7054, 0.5315, 0.7054, 0.5315, 0.6565, 0.5315, 0.8435, 0.7185, 0.7946, 0.7185, 0.7946, 0.7185, 0.8435, 0.7185, 0.6908, 0.5658, 0.6908, 0.5886, 0.6565, 0.5714, 0.6565, 0.5315, 0.7563, 0.5658, 0.7437, 0.5658, 0.7323, 0.5315, 0.7677, 0.5315, 0.8092, 0.6614, 0.8092, 0.6842, 0.8092, 0.6842, 0.8092, 0.6614, 0.7437, 0.6842, 0.7563, 0.6842, 0.7678, 0.7185, 0.7322, 0.7185, 0.7697, 0.6316, 0.8092, 0.6316, 0.8092, 0.6478, 0.7697, 0.6478, 0.8092, 0.6316, 0.8092, 0.6478, 0.8092, 0.6478, 0.8092, 0.6316, 0.6908, 0.5658, 0.7169, 0.5658, 0.7169, 0.5658, 0.6908, 0.5658, 0.7563, 0.6842, 0.7437, 0.6842, 0.7436, 0.6842, 0.7564, 0.6842, 0.6908, 0.5886, 0.6908, 0.5658, 0.6908, 0.5658, 0.6908, 0.5886, 0.8092, 0.5658, 0.8092, 0.5886, 0.8092, 0.5886, 0.8092, 0.5658, 0.8092, 0.6022, 0.8092, 0.6184, 0.8092, 0.6184, 0.8092, 0.6022, 0.375, 0.4246, 0.375, 0.5, 0.375, 0.5, 0.375, 0.4296, 0.7303, 0.6022, 0.7303, 0.6018, 0.7303, 0.5886, 0.7303, 0.5886, 0.7303, 0.6022, 0.7697, 0.6022, 0.8092, 0.6022, 0.8092, 0.6184, 0.7697, 0.6184, 0.6908, 0.6022, 0.6908, 0.6184, 0.6565, 0.6184, 0.6565, 0.5851, 0.6908, 0.6316, 0.6908, 0.6478, 0.6565, 0.6649, 0.6565, 0.6316, 0.6908, 0.6614, 0.6908, 0.6842, 0.6565, 0.7185, 0.6565, 0.6786, 0.8092, 0.6478, 0.8092, 0.6316, 0.8435, 0.6316, 0.8435, 0.6649, 0.8092, 0.6184, 0.8092, 0.6022, 0.8435, 0.5851, 0.8435, 0.6184, 0.8092, 0.5886, 0.8092, 0.5658, 0.8435, 0.5315, 0.8435, 0.5714, 0.6565, 0.5714, 0.6565, 0.5315, 0.6565, 0.5315, 0.6565, 0.5714, 0.8435, 0.5315, 0.8435, 0.5714, 0.8435, 0.5714, 0.8435, 0.5315, 0.8435, 0.5851, 0.8435, 0.6184, 0.8435, 0.6184, 0.8435, 0.5851, 0.7436, 0.5658, 0.7564, 0.5658, 0.7564, 0.5886, 0.7436, 0.5886, 0.6908, 0.6842, 0.6908, 0.6614, 0.6908, 0.6614, 0.6908, 0.6842, 0.6908, 0.6478, 0.6908, 0.6316, 0.6908, 0.6316, 0.6908, 0.6478, 0.6565, 0.5851, 0.6565, 0.6184, 0.625, 0.6184, 0.625, 0.5693, 0.6565, 0.6316, 0.6565, 0.6649, 0.625, 0.6807, 0.625, 0.6316, 0.6565, 0.6786, 0.6565, 0.7185, 0.625, 0.75, 0.625, 0.6943, 0.8435, 0.6649, 0.8435, 0.6316, 0.875, 0.6316, 0.875, 0.6807, 0.8435, 0.6184, 0.8435, 0.5851, 0.875, 0.5693, 0.875, 0.6184, 0.8435, 0.5714, 0.8435, 0.5315, 0.875, 0.5, 0.875, 0.5557, 0.8092, 0.6842, 0.8092, 0.6614, 0.8435, 0.6786, 0.8435, 0.7185, 0.6565, 0.7185, 0.6565, 0.6786, 0.6565, 0.6786, 0.6565, 0.7185, 0.6565, 0.6649, 0.6565, 0.6316, 0.6565, 0.6316, 0.6565, 0.6649, 0.375, 0.1316, 0.625, 0.1316, 0.625, 0.1807, 0.375, 0.1807, 0.375, 0.1943, 0.625, 0.1943, 0.625, 0.25, 0.375, 0.25, 0.375, 0.0, 0.625, 0.0, 0.625, 0.05567, 0.375, 0.05569, 0.6565, 0.5315, 0.6565, 0.5714, 0.625, 0.5557, 0.625, 0.5, 0.375, 0.5, 0.625, 0.5, 0.625, 0.5557, 0.375, 0.5557, 0.375, 0.5693, 0.625, 0.5693, 0.625, 0.6184, 0.375, 0.6184, 0.375, 0.6807, 0.375, 0.6316, 0.375, 0.6316, 0.375, 0.6807, 0.375, 0.25, 0.375, 0.3244, 0.375, 0.3244, 0.375, 0.25, 0.375, 0.4087, 0.375, 0.3413, 0.375, 0.3413, 0.375, 0.4087, 0.8092, 0.6022, 0.8092, 0.6022, 0.8092, 0.5886, 0.8092, 0.5886, 0.8092, 0.6316, 0.8092, 0.6316, 0.8092, 0.6184, 0.8092, 0.6184, 0.8092, 0.6614, 0.8092, 0.6614, 0.8092, 0.6478, 0.8092, 0.6478, 0.6908, 0.5658, 0.7169, 0.5658, 0.7169, 0.5886, 0.6908, 0.5886, 0.7303, 0.6316, 0.6908, 0.6316, 0.6908, 0.6184, 0.7303, 0.6184, 0.7697, 0.6614, 0.7564, 0.6614, 0.7436, 0.6614, 0.7303, 0.6614, 0.7303, 0.6614, 0.7697, 0.6614, 0.6908, 0.6022, 0.6565, 0.5851, 0.6565, 0.5714, 0.6908, 0.5886, 0.6908, 0.6316, 0.6565, 0.6316, 0.6565, 0.6184, 0.6908, 0.6184, 0.6908, 0.6614, 0.6565, 0.6786, 0.6565, 0.6649, 0.6908, 0.6478, 0.8092, 0.6478, 0.8435, 0.6649, 0.8435, 0.6786, 0.8092, 0.6614, 0.8092, 0.6184, 0.8435, 0.6184, 0.8435, 0.6316, 0.8092, 0.6316, 0.8092, 0.5886, 0.8435, 0.5714, 0.8435, 0.5851, 0.8092, 0.6022, 0.8435, 0.5851, 0.8435, 0.5851, 0.8435, 0.5714, 0.8435, 0.5714, 0.8435, 0.6316, 0.8435, 0.6316, 0.8435, 0.6184, 0.8435, 0.6184, 0.8435, 0.6786, 0.8435, 0.6786, 0.8435, 0.6649, 0.8435, 0.6649, 0.6908, 0.6478, 0.6908, 0.6478, 0.6908, 0.6614, 0.6908, 0.6614, 0.6908, 0.6184, 0.6908, 0.6184, 0.6908, 0.6316, 0.6908, 0.6316, 0.6908, 0.5886, 0.6908, 0.5886, 0.6908, 0.6022, 0.6908, 0.6022, 0.6565, 0.5851, 0.625, 0.5693, 0.625, 0.5557, 0.6565, 0.5714, 0.6565, 0.6316, 0.625, 0.6316, 0.625, 0.6184, 0.6565, 0.6184, 0.6565, 0.6786, 0.625, 0.6943, 0.625, 0.6807, 0.6565, 0.6649, 0.8435, 0.6649, 0.875, 0.6807, 0.875, 0.6943, 0.8435, 0.6786, 0.8435, 0.6184, 0.875, 0.6184, 0.875, 0.6316, 0.8435, 0.6316, 0.8435, 0.5714, 0.875, 0.5557, 0.875, 0.5693, 0.8435, 0.5851, 0.6565, 0.6649, 0.6565, 0.6649, 0.6565, 0.6786, 0.6565, 0.6786, 0.6565, 0.6184, 0.6565, 0.6184, 0.6565, 0.6316, 0.6565, 0.6316, 0.6565, 0.5714, 0.6565, 0.5714, 0.6565, 0.5851, 0.6565, 0.5851, 0.375, 0.6316, 0.375, 0.6807, 0.375, 0.6807, 0.375, 0.6316, 0.375, 0.1943, 0.375, 0.1807, 0.375, 0.1807, 0.375, 0.1943, 0.375, 0.4246, 0.375, 0.4087, 0.375, 0.4087, 0.375, 0.4246, 0.625, 0.5693, 0.375, 0.5693, 0.375, 0.5557, 0.625, 0.5557, 0.625, 0.6316, 0.375, 0.6316, 0.375, 0.6184, 0.625, 0.6184, 0.625, 0.6943, 0.375, 0.6943, 0.375, 0.6807, 0.625, 0.6807, 0.625, 0.06933, 0.375, 0.06931, 0.375, 0.05569, 0.625, 0.05567, 0.625, 0.1316, 0.375, 0.1316, 0.375, 0.1184, 0.625, 0.1184, 0.625, 0.1943, 0.375, 0.1943, 0.375, 0.1807, 0.625, 0.1807, 0.375, 0.1184, 0.375, 0.06931, 0.375, 0.06931, 0.375, 0.1184, 0.375, 0.8245, 0.375, 0.8422, 0.375, 0.8422, 0.375, 0.8245, 0.375, 0.3254, 0.375, 0.25, 0.375, 0.25, 0.375, 0.3254, 0.375, 0.4302, 0.625, 0.4302, 0.625, 0.5, 0.375, 0.5, 0.2212, 0.6943, 0.2788, 0.6943, 0.2788, 0.75, 0.2212, 0.75, 0.375, 0.1807, 0.375, 0.1943, 0.375, 0.1943, 0.375, 0.1807, 0.375, 0.6184, 0.375, 0.5693, 0.375, 0.5693, 0.375, 0.6184, 0.375, 0.9078, 0.375, 0.9255, 0.375, 0.9255, 0.375, 0.9078, 0.7831, 0.6614, 0.8092, 0.6614, 0.8092, 0.6842, 0.7831, 0.6842, 0.7697, 0.6184, 0.7697, 0.6316, 0.7697, 0.6316, 0.7697, 0.6184, 0.8092, 0.6316, 0.7697, 0.6316, 0.7697, 0.6184, 0.8092, 0.6184, 0.6908, 0.6614, 0.7169, 0.6614, 0.7169, 0.6842, 0.6908, 0.6842, 0.7303, 0.5886, 0.7436, 0.5886, 0.7564, 0.5886, 0.7697, 0.5886, 0.7697, 0.5886, 0.7303, 0.5886, 0.7697, 0.6022, 0.7303, 0.6022, 0.7303, 0.6022, 0.7697, 0.6022, 0.375, 0.1943, 0.375, 0.25, 0.375, 0.25, 0.375, 0.1943, 0.375, 0.5693, 0.375, 0.5557, 0.375, 0.5557, 0.375, 0.5693, 0.375, 0.1807, 0.375, 0.1316, 0.375, 0.1316, 0.375, 0.1807, 0.375, 0.3244, 0.375, 0.3422, 0.375, 0.3422, 0.375, 0.3244, 0.375, 0.6807, 0.375, 0.6943, 0.375, 0.6943, 0.375, 0.6807, 0.375, 0.5557, 0.375, 0.5, 0.375, 0.5, 0.375, 0.5557, 0.7697, 0.6478, 0.7697, 0.6482, 0.7697, 0.6614, 0.7697, 0.6614, 0.7697, 0.6478, 0.7303, 0.6614, 0.7303, 0.6482, 0.7303, 0.6478, 0.7303, 0.6478, 0.7303, 0.6614, 0.6908, 0.6022, 0.7303, 0.6022, 0.7303, 0.6184, 0.6908, 0.6184, 0.7303, 0.6022, 0.7697, 0.6022, 0.7697, 0.6184, 0.7303, 0.6184, 0.7564, 0.6842, 0.7436, 0.6842, 0.7436, 0.6842, 0.7564, 0.6842, 0.7697, 0.5886, 0.7697, 0.6018, 0.7697, 0.6022, 0.7697, 0.6022, 0.7697, 0.5886, 0.7436, 0.5658, 0.7564, 0.5658, 0.7564, 0.5658, 0.7436, 0.5658, 0.7831, 0.5658, 0.8092, 0.5658, 0.8092, 0.5658, 0.7831, 0.5658, 0.7169, 0.6842, 0.6908, 0.6842, 0.6908, 0.6842, 0.7169, 0.6842, 0.8092, 0.6842, 0.7831, 0.6842, 0.7831, 0.6842, 0.8092, 0.6842, 0.6908, 0.6316, 0.7303, 0.6316, 0.7303, 0.6478, 0.6908, 0.6478, 0.7303, 0.6316, 0.7697, 0.6316, 0.7697, 0.6478, 0.7303, 0.6478, 0.6908, 0.5658, 0.7168, 0.5658, 0.7169, 0.5658, 0.6908, 0.5658, 0.8092, 0.6842, 0.7831, 0.6842, 0.7831, 0.6842, 0.8092, 0.6842, 0.7832, 0.5658, 0.8092, 0.5658, 0.8092, 0.5658, 0.7831, 0.5658, 0.7437, 0.5658, 0.7563, 0.5658, 0.7564, 0.5658, 0.7436, 0.5658, 0.7323, 0.5315, 0.7677, 0.5315, 0.7677, 0.5315, 0.7323, 0.5315, 0.7946, 0.5315, 0.8435, 0.5315, 0.8435, 0.5315, 0.7946, 0.5315, 0.7678, 0.7185, 0.7322, 0.7185, 0.7322, 0.7185, 0.7678, 0.7185, 0.7054, 0.7185, 0.6565, 0.7185, 0.6565, 0.7185, 0.7054, 0.7185, 0.6565, 0.5315, 0.7053, 0.5315, 0.7054, 0.5315, 0.6565, 0.5315, 0.7054, 0.7185, 0.6565, 0.7185, 0.6565, 0.7185, 0.7054, 0.7185, 0.375, 0.9301, 0.625, 0.9301, 0.625, 1.0, 0.375, 1.0, 0.7947, 0.5315, 0.8435, 0.5315, 0.8435, 0.5315, 0.7946, 0.5315, 0.375, 0.4078, 0.375, 0.4256, 0.375, 0.4256, 0.375, 0.4078, 0.375, 0.75, 0.625, 0.75, 0.625, 0.8199, 0.375, 0.8199, 0.375, 0.06931, 0.375, 0.1184, 0.375, 0.1184, 0.375, 0.06931, 0.375, 0.25, 0.625, 0.25, 0.625, 0.3198, 0.375, 0.3198, 0.7697, 0.6614, 0.7303, 0.6614, 0.7303, 0.6478, 0.7697, 0.6478, 0.7697, 0.6316, 0.7303, 0.6316, 0.7303, 0.6184, 0.7697, 0.6184, 0.7697, 0.6022, 0.7303, 0.6022, 0.7303, 0.5886, 0.7697, 0.5886, 0.7303, 0.6022, 0.6908, 0.6022, 0.6908, 0.5886, 0.7169, 0.5886, 0.7303, 0.6018, 0.7303, 0.6184, 0.7697, 0.6184, 0.7697, 0.6184, 0.7303, 0.6184, 0.8092, 0.6614, 0.7831, 0.6614, 0.7697, 0.6482, 0.7697, 0.6478, 0.8092, 0.6478, 0.7697, 0.6316, 0.7303, 0.6316, 0.7303, 0.6316, 0.7697, 0.6316, 0.8092, 0.6022, 0.7697, 0.6022, 0.7697, 0.6018, 0.7831, 0.5886, 0.8092, 0.5886, 0.7303, 0.6316, 0.7303, 0.6184, 0.7303, 0.6184, 0.7303, 0.6316, 0.7831, 0.5658, 0.8092, 0.5658, 0.8092, 0.5886, 0.7831, 0.5886, 0.7303, 0.6482, 0.7169, 0.6614, 0.6908, 0.6614, 0.6908, 0.6478, 0.7303, 0.6478, 0.7303, 0.6478, 0.7697, 0.6478, 0.7697, 0.6478, 0.7303, 0.6478, 0.375, 0.6943, 0.375, 0.75, 0.375, 0.75, 0.375, 0.6943, 0.375, 0.6184, 0.375, 0.6316, 0.375, 0.6316, 0.375, 0.6184, 0.125, 0.5693, 0.1955, 0.5693, 0.1955, 0.6184, 0.125, 0.6184, 0.375, 0.0, 0.375, 0.05569, 0.375, 0.05569, 0.375, 0.0, 0.375, 0.05569, 0.375, 0.06931, 0.375, 0.06931, 0.375, 0.05569, 0.375, 0.9246, 0.375, 1.0, 0.375, 1.0, 0.375, 0.9295, 0.375, 0.6316, 0.375, 0.6807, 0.375, 0.6807, 0.375, 0.6316, 0.375, 0.1807, 0.375, 0.1943, 0.375, 0.1943, 0.375, 0.1807, 0.125, 0.6943, 0.1955, 0.6943, 0.1955, 0.75, 0.125, 0.75, 0.375, 0.06931, 0.375, 0.1184, 0.375, 0.1184, 0.375, 0.06931, 0.125, 0.5, 0.1954, 0.5, 0.1955, 0.5557, 0.125, 0.5557, 0.375, 0.6807, 0.375, 0.6943, 0.375, 0.6943, 0.375, 0.6807, 0.375, 0.5693, 0.375, 0.6184, 0.375, 0.6184, 0.375, 0.5693, 0.375, 0.5557, 0.375, 0.5693, 0.375, 0.5693, 0.375, 0.5557, 0.2788, 0.5693, 0.2212, 0.5693, 0.2212, 0.5557, 0.2788, 0.5557, 0.375, 0.1316, 0.375, 0.1807, 0.375, 0.1807, 0.375, 0.1316, 0.375, 0.1184, 0.375, 0.1316, 0.375, 0.1316, 0.375, 0.1184, 0.375, 0.5, 0.375, 0.5557, 0.375, 0.5557, 0.375, 0.5, 0.375, 0.3413, 0.375, 0.4087, 0.375, 0.4038, 0.375, 0.3462, 0.375, 0.1943, 0.375, 0.25, 0.375, 0.25, 0.375, 0.1943, 0.375, 0.75, 0.375, 0.8254, 0.375, 0.8205, 0.375, 0.75, 0.2788, 0.6943, 0.2212, 0.6943, 0.2212, 0.6807, 0.2788, 0.6807, 0.375, 0.25, 0.375, 0.3254, 0.375, 0.3204, 0.375, 0.25, 0.8092, 0.6842, 0.7831, 0.6842, 0.7831, 0.6842, 0.8092, 0.6842, 0.1955, 0.5693, 0.125, 0.5693, 0.125, 0.5557, 0.1955, 0.5557, 0.125, 0.6316, 0.1955, 0.6316, 0.1955, 0.6807, 0.125, 0.6807, 0.2212, 0.5, 0.2788, 0.5, 0.2788, 0.5557, 0.2212, 0.5557, 0.375, 0.5693, 0.3045, 0.5693, 0.3045, 0.5557, 0.375, 0.5557, 0.1955, 0.6943, 0.125, 0.6943, 0.125, 0.6807, 0.1955, 0.6807, 0.375, 0.6943, 0.3045, 0.6943, 0.3045, 0.6807, 0.375, 0.6807, 0.2212, 0.6316, 0.2788, 0.6316, 0.2788, 0.6807, 0.2212, 0.6807, 0.375, 0.6316, 0.3045, 0.6316, 0.3045, 0.6184, 0.375, 0.6184, 0.2212, 0.5693, 0.2788, 0.5693, 0.2788, 0.6184, 0.2212, 0.6184, 0.3046, 0.5, 0.375, 0.5, 0.375, 0.5557, 0.3045, 0.5557, 0.1955, 0.6316, 0.125, 0.6316, 0.125, 0.6184, 0.1955, 0.6184, 0.3045, 0.5693, 0.375, 0.5693, 0.375, 0.6184, 0.3045, 0.6184, 0.3045, 0.6943, 0.375, 0.6943, 0.375, 0.75, 0.3045, 0.75, 0.3045, 0.6316, 0.375, 0.6316, 0.375, 0.6807, 0.3045, 0.6807, 0.2788, 0.6316, 0.2212, 0.6316, 0.2212, 0.6184, 0.2788, 0.6184, 0.375, 0.8412, 0.375, 0.9088, 0.375, 0.9038, 0.375, 0.8462, 0.7831, 0.6842, 0.8092, 0.6842, 0.8435, 0.7185, 0.7946, 0.7185, 0.7831, 0.5658, 0.8092, 0.5658, 0.8092, 0.5658, 0.7831, 0.5658, 0.7169, 0.6842, 0.6908, 0.6842, 0.6908, 0.6842, 0.7169, 0.6842, 0.7564, 0.6842, 0.7436, 0.6842, 0.7436, 0.6842, 0.7564, 0.6842, 0.8092, 0.5658, 0.7832, 0.5658, 0.7946, 0.5315, 0.8435, 0.5315, 0.6908, 0.5658, 0.7169, 0.5658, 0.7169, 0.5658, 0.6908, 0.5658, 0.7168, 0.5658, 0.6908, 0.5658, 0.6565, 0.5315, 0.7054, 0.5315, 0.7169, 0.6842, 0.6908, 0.6842, 0.6908, 0.6842, 0.7169, 0.6842, 0.6908, 0.5886, 0.6908, 0.5886, 0.6908, 0.6022, 0.6908, 0.6022, 0.6908, 0.5886, 0.6908, 0.5886, 0.6908, 0.6022, 0.6908, 0.6022, 0.6908, 0.6184, 0.6908, 0.6184, 0.6908, 0.6316, 0.6908, 0.6316, 0.6908, 0.6184, 0.6908, 0.6184, 0.6908, 0.6316, 0.6908, 0.6316, 0.6908, 0.6478, 0.6908, 0.6478, 0.6908, 0.6614, 0.6908, 0.6614, 0.6908, 0.6478, 0.6908, 0.6478, 0.6908, 0.6614, 0.6908, 0.6614, 0.8092, 0.6614, 0.8092, 0.6614, 0.8092, 0.6478, 0.8092, 0.6478, 0.8092, 0.6614, 0.8092, 0.6614, 0.8092, 0.6478, 0.8092, 0.6478, 0.8092, 0.6316, 0.8092, 0.6316, 0.8092, 0.6184, 0.8092, 0.6184, 0.8092, 0.6316, 0.8092, 0.6316, 0.8092, 0.6184, 0.8092, 0.6184, 0.8092, 0.6022, 0.8092, 0.6022, 0.8092, 0.5886, 0.8092, 0.5886, 0.8092, 0.6022, 0.8092, 0.6022, 0.8092, 0.5886, 0.8092, 0.5886, 0.6908, 0.6478, 0.6908, 0.6316, 0.6908, 0.6316, 0.6908, 0.6478, 0.6908, 0.6478, 0.6908, 0.6316, 0.6908, 0.6316, 0.6908, 0.6478, 0.6908, 0.6842, 0.6908, 0.6614, 0.6908, 0.6614, 0.6908, 0.6842, 0.6908, 0.6842, 0.6908, 0.6614, 0.6908, 0.6614, 0.6908, 0.6842, 0.8092, 0.6022, 0.8092, 0.6184, 0.8092, 0.6184, 0.8092, 0.6022, 0.8092, 0.6022, 0.8092, 0.6184, 0.8092, 0.6184, 0.8092, 0.6022, 0.8092, 0.5658, 0.8092, 0.5886, 0.8092, 0.5886, 0.8092, 0.5658, 0.8092, 0.5658, 0.8092, 0.5886, 0.8092, 0.5886, 0.8092, 0.5658, 0.6908, 0.5886, 0.6908, 0.5658, 0.6908, 0.5658, 0.6908, 0.5886, 0.6908, 0.5886, 0.6908, 0.5658, 0.6908, 0.5658, 0.6908, 0.5886, 0.8435, 0.7185, 0.7946, 0.7185, 0.7946, 0.7185, 0.8435, 0.7185, 0.7436, 0.5658, 0.7564, 0.5658, 0.7564, 0.5658, 0.7436, 0.5658, 0.6908, 0.6842, 0.7169, 0.6842, 0.7054, 0.7185, 0.6565, 0.7185, 0.6565, 0.5315, 0.7054, 0.5315, 0.7054, 0.5315, 0.6565, 0.5315, 0.8092, 0.6316, 0.8092, 0.6478, 0.8092, 0.6478, 0.8092, 0.6316, 0.8092, 0.6316, 0.8092, 0.6478, 0.8092, 0.6478, 0.8092, 0.6316, 0.8092, 0.6614, 0.8092, 0.6842, 0.8092, 0.6842, 0.8092, 0.6614, 0.8092, 0.6614, 0.8092, 0.6842, 0.8092, 0.6842, 0.8092, 0.6614, 0.6908, 0.6184, 0.6908, 0.6022, 0.6908, 0.6022, 0.6908, 0.6184, 0.6908, 0.6184, 0.6908, 0.6022, 0.6908, 0.6022, 0.6908, 0.6184, 0.7323, 0.7185, 0.7677, 0.7185, 0.7782, 0.75, 0.7218, 0.75, 0.7054, 0.7185, 0.6565, 0.7185, 0.6565, 0.7185, 0.7054, 0.7185, 0.7946, 0.7185, 0.8435, 0.7185, 0.875, 0.75, 0.8051, 0.75, 0.7678, 0.7185, 0.7322, 0.7185, 0.7322, 0.7185, 0.7678, 0.7185, 0.7677, 0.5315, 0.7323, 0.5315, 0.7218, 0.5, 0.7782, 0.5, 0.7946, 0.5315, 0.8435, 0.5315, 0.8435, 0.5315, 0.7946, 0.5315, 0.7053, 0.5315, 0.6565, 0.5315, 0.625, 0.5, 0.6948, 0.5, 0.7323, 0.5315, 0.7677, 0.5315, 0.7677, 0.5315, 0.7323, 0.5315, 0.6565, 0.5714, 0.6565, 0.5714, 0.6565, 0.5851, 0.6565, 0.5851, 0.6565, 0.5714, 0.6565, 0.5714, 0.6565, 0.5851, 0.6565, 0.5851, 0.6565, 0.6184, 0.6565, 0.6184, 0.6565, 0.6316, 0.6565, 0.6316, 0.6565, 0.6184, 0.6565, 0.6184, 0.6565, 0.6316, 0.6565, 0.6316, 0.6565, 0.6649, 0.6565, 0.6649, 0.6565, 0.6786, 0.6565, 0.6786, 0.6565, 0.6649, 0.6565, 0.6649, 0.6565, 0.6786, 0.6565, 0.6786, 0.8435, 0.6786, 0.8435, 0.6786, 0.8435, 0.6649, 0.8435, 0.6649, 0.8435, 0.6786, 0.8435, 0.6786, 0.8435, 0.6649, 0.8435, 0.6649, 0.8435, 0.6316, 0.8435, 0.6316, 0.8435, 0.6184, 0.8435, 0.6184, 0.8435, 0.6316, 0.8435, 0.6316, 0.8435, 0.6184, 0.8435, 0.6184, 0.8435, 0.5851, 0.8435, 0.5851, 0.8435, 0.5714, 0.8435, 0.5714, 0.8435, 0.5851, 0.8435, 0.5851, 0.8435, 0.5714, 0.8435, 0.5714, 0.6565, 0.6649, 0.6565, 0.6316, 0.6565, 0.6316, 0.6565, 0.6649, 0.6565, 0.6649, 0.6565, 0.6316, 0.6565, 0.6316, 0.6565, 0.6649, 0.6565, 0.7185, 0.6565, 0.6786, 0.6565, 0.6786, 0.6565, 0.7185, 0.6565, 0.7185, 0.6565, 0.6786, 0.6565, 0.6786, 0.6565, 0.7185, 0.8435, 0.5851, 0.8435, 0.6184, 0.8435, 0.6184, 0.8435, 0.5851, 0.8435, 0.5851, 0.8435, 0.6184, 0.8435, 0.6184, 0.8435, 0.5851, 0.8435, 0.5315, 0.8435, 0.5714, 0.8435, 0.5714, 0.8435, 0.5315, 0.8435, 0.5315, 0.8435, 0.5714, 0.8435, 0.5714, 0.8435, 0.5315, 0.6565, 0.5714, 0.6565, 0.5315, 0.6565, 0.5315, 0.6565, 0.5714, 0.6565, 0.5714, 0.6565, 0.5315, 0.6565, 0.5315, 0.6565, 0.5714, 0.8435, 0.5315, 0.7947, 0.5315, 0.8052, 0.5, 0.875, 0.5, 0.8435, 0.7185, 0.7946, 0.7185, 0.7946, 0.7185, 0.8435, 0.7185, 0.6565, 0.7185, 0.7054, 0.7185, 0.6949, 0.75, 0.625, 0.75, 0.8435, 0.6316, 0.8435, 0.6649, 0.8435, 0.6649, 0.8435, 0.6316, 0.8435, 0.6316, 0.8435, 0.6649, 0.8435, 0.6649, 0.8435, 0.6316, 0.8435, 0.6786, 0.8435, 0.7185, 0.8435, 0.7185, 0.8435, 0.6786, 0.8435, 0.6786, 0.8435, 0.7185, 0.8435, 0.7185, 0.8435, 0.6786, 0.6565, 0.6184, 0.6565, 0.5851, 0.6565, 0.5851, 0.6565, 0.6184, 0.6565, 0.6184, 0.6565, 0.5851, 0.6565, 0.5851, 0.6565, 0.6184, 0.7436, 0.6614, 0.7169, 0.6614, 0.7303, 0.6482, 0.7303, 0.6614, 0.7831, 0.6614, 0.7564, 0.6614, 0.7697, 0.6614, 0.7697, 0.6482, 0.7564, 0.5886, 0.7831, 0.5886, 0.7697, 0.6018, 0.7697, 0.5886, 0.7169, 0.5886, 0.7436, 0.5886, 0.7303, 0.5886, 0.7303, 0.6018, 0.7564, 0.6842, 0.7564, 0.6842, 0.7831, 0.6842, 0.7831, 0.6842, 0.7436, 0.6614, 0.7436, 0.6842, 0.7169, 0.6842, 0.7169, 0.6614, 0.1955, 0.6943, 0.1955, 0.6807, 0.2212, 0.6807, 0.2212, 0.6943, 0.2788, 0.6316, 0.2788, 0.6184, 0.3045, 0.6184, 0.3045, 0.6316, 0.3045, 0.5693, 0.3045, 0.6184, 0.2788, 0.6184, 0.2788, 0.5693, 0.7168, 0.5658, 0.7054, 0.5315, 0.7323, 0.5315, 0.7437, 0.5658, 0.7563, 0.5658, 0.7677, 0.5315, 0.7946, 0.5315, 0.7832, 0.5658, 0.7831, 0.5658, 0.7831, 0.5886, 0.7564, 0.5886, 0.7564, 0.5658, 0.7436, 0.5658, 0.7436, 0.5886, 0.7169, 0.5886, 0.7169, 0.5658, 0.3045, 0.6316, 0.3045, 0.6807, 0.2788, 0.6807, 0.2788, 0.6316, 0.2212, 0.6943, 0.2212, 0.75, 0.1955, 0.75, 0.1955, 0.6943, 0.2788, 0.5693, 0.2788, 0.5557, 0.3045, 0.5557, 0.3045, 0.5693, 0.7831, 0.6614, 0.7831, 0.6842, 0.7564, 0.6842, 0.7564, 0.6614, 0.375, 0.8245, 0.375, 0.8199, 0.375, 0.8468, 0.375, 0.8422, 0.375, 0.8412, 0.375, 0.8254, 0.375, 0.8254, 0.375, 0.8412, 0.7831, 0.6842, 0.7946, 0.7185, 0.7678, 0.7185, 0.7563, 0.6842, 0.7831, 0.5658, 0.7831, 0.5658, 0.7564, 0.5658, 0.7564, 0.5658, 0.7436, 0.5658, 0.7436, 0.5658, 0.7169, 0.5658, 0.7169, 0.5658, 0.7169, 0.6842, 0.7169, 0.6842, 0.7436, 0.6842, 0.7436, 0.6842, 0.7437, 0.6842, 0.7322, 0.7185, 0.7054, 0.7185, 0.7169, 0.6842, 0.375, 0.3244, 0.375, 0.3198, 0.375, 0.3469, 0.375, 0.3422, 0.375, 0.25, 0.375, 0.1943, 0.375, 0.1943, 0.375, 0.25, 0.7323, 0.5315, 0.7323, 0.5315, 0.7054, 0.5315, 0.7054, 0.5315, 0.7946, 0.5315, 0.7946, 0.5315, 0.7677, 0.5315, 0.7677, 0.5315, 0.7678, 0.7185, 0.7678, 0.7185, 0.7946, 0.7185, 0.7946, 0.7185, 0.7054, 0.7185, 0.7054, 0.7185, 0.7322, 0.7185, 0.7322, 0.7185, 0.7323, 0.7185, 0.7218, 0.75, 0.6949, 0.75, 0.7054, 0.7185, 0.7946, 0.7185, 0.8051, 0.75, 0.7782, 0.75, 0.7677, 0.7185, 0.7677, 0.5315, 0.7782, 0.5, 0.8052, 0.5, 0.7947, 0.5315, 0.7053, 0.5315, 0.6948, 0.5, 0.7218, 0.5, 0.7323, 0.5315, 0.625, 0.8468, 0.375, 0.8468, 0.375, 0.8199, 0.625, 0.8199, 0.625, 0.9301, 0.375, 0.9301, 0.375, 0.9032, 0.625, 0.9032, 0.625, 0.3468, 0.375, 0.3469, 0.375, 0.3198, 0.625, 0.3198, 0.625, 0.4302, 0.375, 0.4302, 0.375, 0.4031, 0.625, 0.4032, 0.375, 0.9038, 0.375, 0.9088, 0.375, 0.9246, 0.375, 0.9295, 0.375, 0.4246, 0.375, 0.4296, 0.375, 0.4038, 0.375, 0.4087, 0.375, 0.8412, 0.375, 0.8462, 0.375, 0.8205, 0.375, 0.8254, 0.375, 0.3413, 0.375, 0.3462, 0.375, 0.3204, 0.375, 0.3254, 0.3046, 0.5, 0.3045, 0.5557, 0.2788, 0.5557, 0.2788, 0.5, 0.2212, 0.5, 0.2212, 0.5557, 0.1955, 0.5557, 0.1954, 0.5, 0.2788, 0.6943, 0.2788, 0.6807, 0.3045, 0.6807, 0.3045, 0.6943, 0.1955, 0.5693, 0.1955, 0.5557, 0.2212, 0.5557, 0.2212, 0.5693, 0.1955, 0.6316, 0.1955, 0.6184, 0.2212, 0.6184, 0.2212, 0.6316, 0.3045, 0.6943, 0.3045, 0.75, 0.2788, 0.75, 0.2788, 0.6943, 0.2212, 0.5693, 0.2212, 0.6184, 0.1955, 0.6184, 0.1955, 0.5693, 0.2212, 0.6316, 0.2212, 0.6807, 0.1955, 0.6807, 0.1955, 0.6316, 0.7563, 0.6842, 0.7564, 0.6842, 0.7831, 0.6842, 0.7831, 0.6842, 0.7564, 0.6842, 0.7564, 0.6842, 0.7831, 0.6842, 0.7831, 0.6842, 0.7832, 0.5658, 0.7831, 0.5658, 0.7564, 0.5658, 0.7563, 0.5658, 0.7831, 0.5658, 0.7831, 0.5658, 0.7564, 0.5658, 0.7564, 0.5658, 0.7437, 0.5658, 0.7436, 0.5658, 0.7169, 0.5658, 0.7168, 0.5658, 0.7436, 0.5658, 0.7436, 0.5658, 0.7169, 0.5658, 0.7169, 0.5658, 0.7169, 0.6842, 0.7169, 0.6842, 0.7436, 0.6842, 0.7437, 0.6842, 0.7169, 0.6842, 0.7169, 0.6842, 0.7436, 0.6842, 0.7436, 0.6842, 0.7323, 0.5315, 0.7323, 0.5315, 0.7054, 0.5315, 0.7053, 0.5315, 0.7323, 0.5315, 0.7323, 0.5315, 0.7054, 0.5315, 0.7054, 0.5315, 0.7947, 0.5315, 0.7946, 0.5315, 0.7677, 0.5315, 0.7677, 0.5315, 0.7946, 0.5315, 0.7946, 0.5315, 0.7677, 0.5315, 0.7677, 0.5315, 0.7677, 0.7185, 0.7678, 0.7185, 0.7946, 0.7185, 0.7946, 0.7185, 0.7678, 0.7185, 0.7678, 0.7185, 0.7946, 0.7185, 0.7946, 0.7185, 0.7054, 0.7185, 0.7054, 0.7185, 0.7322, 0.7185, 0.7323, 0.7185, 0.7054, 0.7185, 0.7054, 0.7185, 0.7322, 0.7185, 0.7322, 0.7185, 0.7436, 0.6614, 0.7564, 0.6614, 0.7564, 0.6842, 0.7436, 0.6842, 0.375, 0.4302, 0.375, 0.4256, 0.375, 0.4078, 0.375, 0.4031, 0.375, 1.0, 0.375, 0.9246, 0.375, 0.9246, 0.375, 1.0, 0.375, 0.9301, 0.375, 0.9255, 0.375, 0.9078, 0.375, 0.9032, 0.375, 0.5557, 0.375, 0.5693, 0.375, 0.5693, 0.375, 0.5557, 0.375, 0.25, 0.375, 0.3198, 0.375, 0.3244, 0.375, 0.25, 0.375, 0.75, 0.375, 0.8199, 0.375, 0.8245, 0.375, 0.75, 0.375, 0.6184, 0.375, 0.6316, 0.375, 0.6316, 0.375, 0.6184, 0.375, 0.4302, 0.375, 0.5, 0.375, 0.5, 0.375, 0.4256, 0.375, 0.6943, 0.375, 0.75, 0.375, 0.75, 0.375, 0.6943, 0.375, 0.5693, 0.375, 0.6184, 0.375, 0.6184, 0.375, 0.5693, 0.375, 0.1184, 0.375, 0.1316, 0.375, 0.1316, 0.375, 0.1184, 0.375, 0.9301, 0.375, 1.0, 0.375, 1.0, 0.375, 0.9255, 0.375, 0.5557, 0.375, 0.5693, 0.375, 0.5693, 0.375, 0.5557, 0.375, 0.06931, 0.375, 0.1184, 0.375, 0.1184, 0.375, 0.06931, 0.375, 0.6807, 0.375, 0.6943, 0.375, 0.6943, 0.375, 0.6807, 0.375, 0.1943, 0.375, 0.25, 0.375, 0.25, 0.375, 0.1943, 0.375, 0.1807, 0.375, 0.1943, 0.375, 0.1943, 0.375, 0.1807, 0.375, 0.6316, 0.375, 0.6807, 0.375, 0.6807, 0.375, 0.6316, 0.375, 0.8468, 0.375, 0.9032, 0.375, 0.9078, 0.375, 0.8422, 0.375, 0.05569, 0.375, 0.06931, 0.375, 0.06931, 0.375, 0.05569, 0.375, 0.5, 0.375, 0.5557, 0.375, 0.5557, 0.375, 0.5, 0.375, 0.0, 0.375, 0.05569, 0.375, 0.05569, 0.375, 0.0, 0.375, 0.1316, 0.375, 0.1807, 0.375, 0.1807, 0.375, 0.1316, 0.375, 0.3469, 0.375, 0.4031, 0.375, 0.4078, 0.375, 0.3422, 0.375, 0.3422, 0.375, 0.4078, 0.375, 0.4087, 0.375, 0.3413, 0.375, 0.1316, 0.375, 0.1807, 0.375, 0.1807, 0.375, 0.1316, 0.375, 0.0, 0.375, 0.05569, 0.375, 0.05569, 0.375, 0.0, 0.375, 0.5, 0.375, 0.5557, 0.375, 0.5557, 0.375, 0.5, 0.375, 0.05569, 0.375, 0.06931, 0.375, 0.06931, 0.375, 0.05569, 0.375, 0.8422, 0.375, 0.9078, 0.375, 0.9088, 0.375, 0.8412, 0.375, 0.6316, 0.375, 0.6807, 0.375, 0.6807, 0.375, 0.6316, 0.375, 0.1807, 0.375, 0.1943, 0.375, 0.1943, 0.375, 0.1807, 0.375, 0.1943, 0.375, 0.25, 0.375, 0.25, 0.375, 0.1943, 0.375, 0.6807, 0.375, 0.6943, 0.375, 0.6943, 0.375, 0.6807, 0.375, 0.06931, 0.375, 0.1184, 0.375, 0.1184, 0.375, 0.06931, 0.375, 0.5557, 0.375, 0.5693, 0.375, 0.5693, 0.375, 0.5557, 0.375, 0.9255, 0.375, 1.0, 0.375, 1.0, 0.375, 0.9246, 0.375, 0.1184, 0.375, 0.1316, 0.375, 0.1316, 0.375, 0.1184, 0.375, 0.5693, 0.375, 0.6184, 0.375, 0.6184, 0.375, 0.5693, 0.375, 0.6943, 0.375, 0.75, 0.375, 0.75, 0.375, 0.6943, 0.375, 0.4256, 0.375, 0.5, 0.375, 0.5, 0.375, 0.4246, 0.375, 0.6184, 0.375, 0.6316, 0.375, 0.6316, 0.375, 0.6184, 0.375, 0.75, 0.375, 0.8245, 0.375, 0.8254, 0.375, 0.75, 0.375, 0.25, 0.375, 0.3244, 0.375, 0.3254, 0.375, 0.25, 0.375, 0.9255, 0.375, 0.9246, 0.375, 0.9088, 0.375, 0.9078, 0.375, 0.4256, 0.375, 0.4246, 0.375, 0.4087, 0.375, 0.4078, 0.375, 0.3254, 0.375, 0.3244, 0.375, 0.3422, 0.375, 0.3413, 0.375, 0.8254, 0.375, 0.8245, 0.375, 0.8422, 0.375, 0.8412, 0.375, 0.8422, 0.375, 0.9078, 0.375, 0.9078, 0.375, 0.8422, 0.375, 0.5, 0.375, 0.4246, 0.375, 0.4246, 0.375, 0.5, 0.375, 0.75, 0.375, 0.8245, 0.375, 0.8245, 0.375, 0.75, 0.375, 0.9246, 0.375, 0.9088, 0.375, 0.9088, 0.375, 0.9246, 0.375, 0.05569, 0.375, 0.0, 0.375, 0.0, 0.375, 0.05569, 0.375, 0.6316, 0.375, 0.6184, 0.375, 0.6184, 0.375, 0.6316, 0.375, 0.05569, 0.375, 0.06931, 0.375, 0.06931, 0.375, 0.05569, 0.375, 0.6184, 0.375, 0.6316, 0.375, 0.6316, 0.375, 0.6184, 0.375, 0.75, 0.375, 0.6943, 0.375, 0.6943, 0.375, 0.75, 0.375, 0.5, 0.375, 0.5557, 0.375, 0.5557, 0.375, 0.5, 0.375, 0.4256, 0.375, 0.5, 0.375, 0.5, 0.375, 0.4256, 0.375, 0.1316, 0.375, 0.1184, 0.375, 0.1184, 0.375, 0.1316, 0.375, 0.0, 0.375, 0.05569, 0.375, 0.05569, 0.375, 0.0, 0.375, 0.6943, 0.375, 0.75, 0.375, 0.75, 0.375, 0.6943, 0.375, 0.6943, 0.375, 0.6807, 0.375, 0.6807, 0.375, 0.6943, 0.375, 0.1316, 0.375, 0.1807, 0.375, 0.1807, 0.375, 0.1316, 0.375, 0.5693, 0.375, 0.6184, 0.375, 0.6184, 0.375, 0.5693, 0.375, 0.3422, 0.375, 0.4078, 0.375, 0.4078, 0.375, 0.3422, 0.375, 0.1184, 0.375, 0.1316, 0.375, 0.1316, 0.375, 0.1184, 0.375, 0.8254, 0.375, 0.75, 0.375, 0.75, 0.375, 0.8254, 0.375, 0.06931, 0.375, 0.05569, 0.375, 0.05569, 0.375, 0.06931, 0.375, 0.3413, 0.375, 0.3254, 0.375, 0.3254, 0.375, 0.3413, 0.375, 0.9255, 0.375, 1.0, 0.375, 1.0, 0.375, 0.9255, 0.375, 0.9088, 0.375, 0.8412, 0.375, 0.8412, 0.375, 0.9088])
me_cube_001.materials.append(mat_body)
me_cube_001.materials.append(mat_windows)
me_cube_001.materials.append(mat_bottom)
me_cube_001.materials.append(mat_chimneys)
me_cube_001.use_remesh_fix_poles = True
me_cube_001.use_remesh_preserve_attributes = False
me_cube_001.use_mirror_vertex_groups = False
me_cube_001.update()

# ---- objects
ob_cube = bpy.data.objects.new('Cube', me_cube_001)

# ---- transforms, parenting, visibility, modifiers, constraints
ob_cube.location = (0.0, 0.0, 0.0)
ob_cube.lineart.crease_threshold = 0.0

# ---- collection membership
col_collection.objects.link(ob_cube)

# ---- scene / render settings (as saved in the file)
scene.frame_start = 1; scene.frame_end = 250; scene.frame_set(1)
scene.render.engine = 'BLENDER_EEVEE_NEXT'
scene.cycles.use_denoising = False
scene.cycles.samples = 128
scene.cycles.sampling_pattern = 'TABULATED_SOBOL'
scene.cycles.use_adaptive_sampling = False
scene.cycles.use_light_tree = False
scene.view_settings.view_transform = 'Filmic'
bpy.context.view_layer.update()

# ---- added for rendering (the .blend has no active camera and no usable light): camera, sun
cam_auto = bpy.data.cameras.new('AutoCamera')
cam_auto.lens = 50.0
cam_auto.sensor_width = 36.0
cam_auto.clip_end = 1000.0
ob_auto_camera = bpy.data.objects.new('AutoCamera', cam_auto)
scene.collection.objects.link(ob_auto_camera)
ob_auto_camera.location = (5.94316, -5.45405, 5.07476)
ob_auto_camera.rotation_euler = (1.09748, -7.21219e-08, 0.694738)
scene.camera = ob_auto_camera
light_auto_sun = bpy.data.lights.new('AutoSun', 'SUN')
light_auto_sun.energy = 3.0
light_auto_sun.angle = 0.0523599
ob_auto_sun = bpy.data.objects.new('AutoSun', light_auto_sun)
scene.collection.objects.link(ob_auto_sun)
ob_auto_sun.rotation_euler = (0.872665, 0.174533, 0.523599)
bpy.context.view_layer.update()
